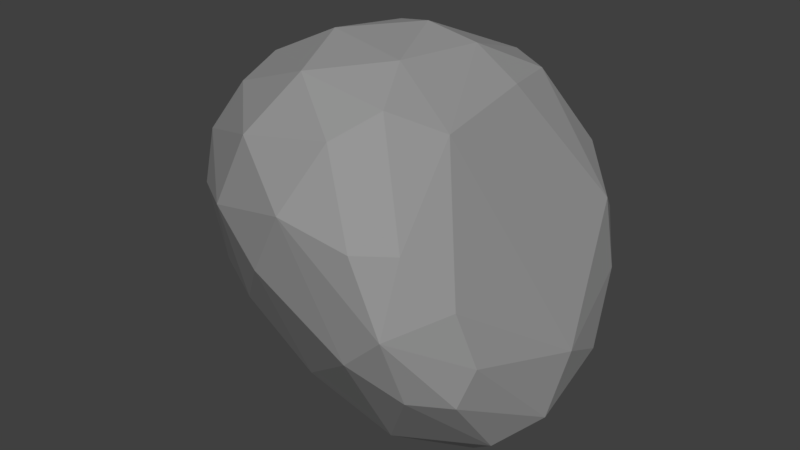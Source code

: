# Source: meteor.blend  (saved by Blender 2.79.0; exported with 4.5.12 LTS)
import bpy
from mathutils import Matrix  # noqa: F401  (used for matrix-valued properties, if any)

bpy.ops.wm.read_factory_settings(use_empty=True)
scene = bpy.context.scene
scene.name = 'Scene'

# ---- collections
col_collection_1 = bpy.data.collections.new('Collection 1'); scene.collection.children.link(col_collection_1)

# ---- materials (node trees are filled in below, after node groups)
mat_material_001 = bpy.data.materials.new('Material.001')
mat_material_001.alpha_threshold = 0.0
mat_material_001.use_transparent_shadow = False
mat_material_001.diffuse_color = (0.3032, 0.3032, 0.3032, 1.0)
mat_material_001.roughness = 0.5

# ---- material node trees

# ---- world
world_world = bpy.data.worlds.new('World'); scene.world = world_world
world_world.color = (0.05088, 0.05088, 0.05088)
world_world.use_sun_shadow = False
world_world.sun_shadow_jitter_overblur = 0.0
world_world.cycles.sampling_method = 'MANUAL'

# ---- meshes
me_icosphere = bpy.data.meshes.new('Icosphere')
me_icosphere.from_pydata([(0.0, 0.0, -1.0), (0.7236, -0.5257, -0.4472), (-0.3682, -0.4942, -0.3015), (-0.8944, 0.0, -0.4472), (-0.5373, 0.3817, 0.0333), (0.7236, 0.5257, -0.4472), (0.2764, -0.8506, 0.4472), (-0.7236, -0.5257, 0.4472), (-0.7236, -0.004367, 0.4472), (0.2764, 0.8506, 0.4472), (0.4211, 0.07924, 0.3015), (0.0, 0.0, 1.0)], [], [(0, 1, 2), (1, 0, 5), (0, 2, 3), (0, 3, 4), (0, 4, 5), (1, 5, 10), (2, 1, 6), (3, 2, 7), (4, 3, 8), (5, 4, 9), (1, 10, 6), (2, 6, 7), (3, 7, 8), (4, 8, 9), (5, 9, 10), (6, 10, 11), (7, 6, 11), (8, 7, 11), (9, 8, 11), (10, 9, 11)])
me_icosphere.materials.append(mat_material_001)
me_icosphere.use_remesh_preserve_volume = False
me_icosphere.use_remesh_preserve_attributes = False
me_icosphere.use_mirror_vertex_groups = False
me_icosphere.update()

# ---- objects
ob_icosphere = bpy.data.objects.new('Icosphere', me_icosphere)

# ---- transforms, parenting, visibility, modifiers, constraints
ob_icosphere.location = (0.0, 0.0, 0.0)
ob_icosphere.scale = (1.695, 1.695, 1.695)
ob_icosphere.lineart.crease_threshold = 0.0
_m = ob_icosphere.modifiers.new('Subsurf', 'SUBSURF')
_m.uv_smooth = 'PRESERVE_CORNERS'
_m.quality = 2
_m.levels = 2
_m.show_only_control_edges = False
_m = ob_icosphere.modifiers.new('Decimate', 'DECIMATE')
_m.ratio = 0.3

# ---- collection membership
col_collection_1.objects.link(ob_icosphere)

# ---- scene / render settings (as saved in the file)
scene.frame_start = 1; scene.frame_end = 250; scene.frame_set(1)
scene.render.engine = 'BLENDER_EEVEE_NEXT'
scene.render.resolution_percentage = 50
scene.render.dither_intensity = 0.0
scene.cycles.use_denoising = False
scene.cycles.samples = 128
scene.cycles.sampling_pattern = 'TABULATED_SOBOL'
scene.cycles.use_adaptive_sampling = False
scene.cycles.use_light_tree = False
scene.cycles.blur_glossy = 0.0
scene.cycles.sample_clamp_indirect = 0.0
scene.view_settings.view_transform = 'Standard'
bpy.context.view_layer.update()

# ---- added for rendering (the .blend has no active camera and no usable light): camera, sun
cam_auto = bpy.data.cameras.new('AutoCamera')
cam_auto.lens = 50.0
cam_auto.sensor_width = 36.0
cam_auto.clip_end = 1000.0
ob_auto_camera = bpy.data.objects.new('AutoCamera', cam_auto)
scene.collection.objects.link(ob_auto_camera)
ob_auto_camera.location = (3.48089, -4.37061, 2.93431)
ob_auto_camera.rotation_euler = (1.09748, -7.21219e-08, 0.694738)
scene.camera = ob_auto_camera
light_auto_sun = bpy.data.lights.new('AutoSun', 'SUN')
light_auto_sun.energy = 3.0
light_auto_sun.angle = 0.0523599
ob_auto_sun = bpy.data.objects.new('AutoSun', light_auto_sun)
scene.collection.objects.link(ob_auto_sun)
ob_auto_sun.rotation_euler = (0.872665, 0.174533, 0.523599)
bpy.context.view_layer.update()
